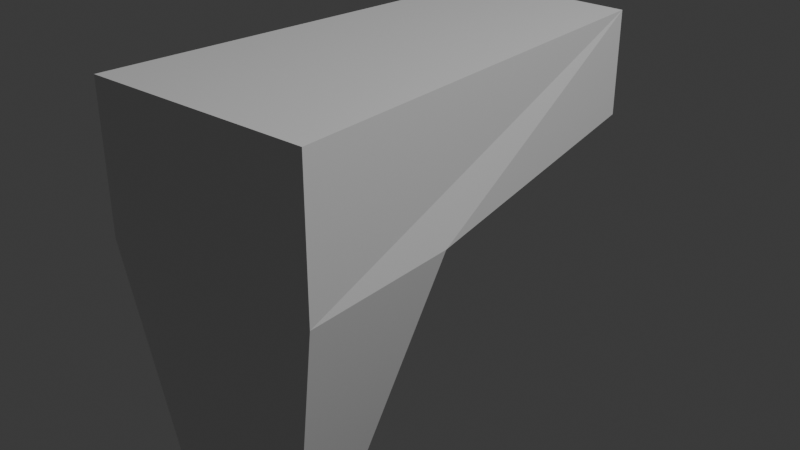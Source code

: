 # Source: pistol.blend  (saved by Blender 5.2.44; exported with 4.5.12 LTS)
import bpy
from mathutils import Matrix  # noqa: F401  (used for matrix-valued properties, if any)

bpy.ops.wm.read_factory_settings(use_empty=True)
scene = bpy.context.scene
scene.name = 'Scene'

# ---- collections
col_collection = bpy.data.collections.new('Collection'); scene.collection.children.link(col_collection)

# ---- materials (node trees are filled in below, after node groups)
mat_material = bpy.data.materials.new('Material')
mat_material.alpha_threshold = 0.0
mat_material.use_backface_culling_lightprobe_volume = False
mat_material.roughness = 0.5
mat_material.line_color = (0.0, 0.0, 0.0, 1.0)

# ---- material node trees
mat_material.use_nodes = True; mat_material.node_tree.nodes.clear()
_N = mat_material.node_tree.nodes; _L = mat_material.node_tree.links
n0 = _N.new('ShaderNodeOutputMaterial'); n0.name = 'Material Output'; n0.location = (200, 100)
n1 = _N.new('ShaderNodeBsdfPrincipled'); n1.name = 'Principled BSDF'; n1.location = (-200, 100)
n1.inputs[10].default_value = 0.005
_L.new(n1.outputs[0], n0.inputs[0])
n0.is_active_output = True

# ---- world
world_world = bpy.data.worlds.new('World'); scene.world = world_world
world_world.use_nodes = True; world_world.node_tree.nodes.clear()
_N = world_world.node_tree.nodes; _L = world_world.node_tree.links
n0 = _N.new('ShaderNodeOutputWorld'); n0.name = 'World Output'; n0.location = (200, 100)
n1 = _N.new('ShaderNodeBackground'); n1.name = 'Background'; n1.location = (-200, 100)
n1.inputs[0].default_value = (0.05088, 0.05088, 0.05088, 1.0)
_L.new(n1.outputs[0], n0.inputs[0])
n0.is_active_output = True
world_world.color = (0.05088, 0.05088, 0.05088)
world_world.sun_shadow_jitter_overblur = 0.0

# ---- lights
light_light = bpy.data.lights.new('Light', 'POINT')
light_light.energy = 1000.0
light_light.shadow_soft_size = 0.1

# ---- meshes
me_cube = bpy.data.meshes.new('Cube')
me_cube.from_pydata([(0.3858, 1.0, 0.9254), (0.3858, 1.0, 0.4659), (0.5025, -1.0, 1.0), (0.5025, -1.0, 0.3913), (-0.3328, 1.0, 0.9254), (-0.3328, 1.0, 0.4659), (-0.4494, -1.0, 1.0), (-0.4494, -1.0, 0.3913), (0.5025, -0.3198, 0.3913), (-0.4494, -0.3248, 0.3913), (0.5025, -0.3198, 0.3913), (-0.4494, -0.3248, 0.3913), (-0.2804, -0.6767, -0.5899), (-0.2804, -0.93, -0.5899), (0.3335, -0.93, -0.5899), (0.3335, -0.6748, -0.5899)], [], [(0, 4, 6, 2), (3, 2, 6, 7), (7, 6, 4, 5, 9), (5, 1, 8, 9), (1, 0, 2, 3, 8), (5, 4, 0, 1), (8, 9, 11, 10), (9, 8, 15, 12), (12, 15, 14, 13), (8, 3, 14, 15), (3, 7, 13, 14), (7, 9, 12, 13)])
_uv = me_cube.uv_layers.new(name='UVMap')
_uv.uv.foreach_set('vector', [0.625, 0.5, 0.875, 0.5, 0.875, 0.75, 0.625, 0.75, 0.375, 0.75, 0.625, 0.75, 0.625, 1.0, 0.375, 1.0, 0.375, 0.0, 0.625, 0.0, 0.625, 0.25, 0.375, 0.25, 0.375, 0.0844, 0.125, 0.5, 0.375, 0.5, 0.375, 0.665, 0.125, 0.6656, 0.375, 0.5, 0.625, 0.5, 0.625, 0.75, 0.375, 0.75, 0.375, 0.665, 0.375, 0.25, 0.625, 0.25, 0.625, 0.5, 0.375, 0.5, 0.375, 0.665, 0.125, 0.6656, 0.125, 0.6656, 0.375, 0.665, 0.125, 0.6656, 0.375, 0.665, 0.375, 0.7005, 0.125, 0.7009, 0.125, 0.7009, 0.375, 0.7005, 0.375, 0.75, 0.125, 0.75, 0.375, 0.665, 0.375, 0.75, 0.375, 0.75, 0.375, 0.7005, 0.375, 0.75, 0.375, 1.0, 0.375, 1.0, 0.375, 0.75, 0.375, 0.0, 0.375, 0.0844, 0.375, 0.04909, 0.375, 0.0])
me_cube.materials.append(mat_material)
me_cube.use_mirror_vertex_groups = False
me_cube.update()

# ---- objects
ob_cube = bpy.data.objects.new('Cube', me_cube)
ob_light = bpy.data.objects.new('Light', light_light)

# ---- transforms, parenting, visibility, modifiers, constraints
ob_cube.location = (0.0, 0.0, 0.0)
ob_cube.lock_rotations_4d = False
ob_cube.empty_display_type = 'ARROWS'
ob_cube.lineart.crease_threshold = 0.0
ob_light.location = (4.076, 1.005, 5.904)
ob_light.rotation_euler = (0.6503, 0.05522, 1.866)
ob_light.lock_rotations_4d = False
ob_light.empty_display_type = 'ARROWS'
ob_light.color = (0.0, 0.0, 0.0, 0.0)
ob_light.lineart.crease_threshold = 0.0

# ---- collection membership
col_collection.objects.link(ob_cube)
col_collection.objects.link(ob_light)

# ---- scene / render settings (as saved in the file)
scene.frame_start = 1; scene.frame_end = 250; scene.frame_set(1)
scene.render.engine = 'BLENDER_EEVEE_NEXT'
scene.render.bake_bias = 0.0
scene.render.bake_samples = 0
scene.render.compositor_device = 'GPU'
scene.eevee.use_volume_custom_range = False
scene.eevee.fast_gi_thickness_near = 0.1
scene.eevee.fast_gi_thickness_far = 0.0
scene.eevee.ray_tracing_options.screen_trace_thickness = 0.1
bpy.context.view_layer.update()

# ---- added for rendering (the .blend has no active camera): camera
cam_auto = bpy.data.cameras.new('AutoCamera')
cam_auto.lens = 50.0
cam_auto.sensor_width = 36.0
cam_auto.clip_end = 1000.0
ob_auto_camera = bpy.data.objects.new('AutoCamera', cam_auto)
scene.collection.objects.link(ob_auto_camera)
ob_auto_camera.location = (2.5492, -3.02718, 2.22315)
ob_auto_camera.rotation_euler = (1.09748, -7.21219e-08, 0.694738)
scene.camera = ob_auto_camera
bpy.context.view_layer.update()
